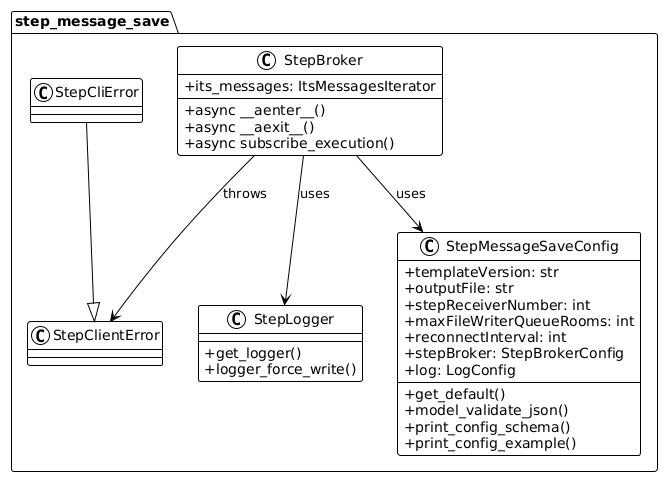

The diagram above was rendered by PlantUML. Its source (embedded in the PNG):
@startuml

!theme plain
skinparam classAttributeIconSize 0

package "step_message_save" {
   class StepBroker {
      +async __aenter__()
      +async __aexit__()
      +async subscribe_execution()
      +its_messages: ItsMessagesIterator
   }

   class StepMessageSaveConfig {
      +templateVersion: str
      +outputFile: str
      +stepReceiverNumber: int
      +maxFileWriterQueueRooms: int
      +reconnectInterval: int
      +stepBroker: StepBrokerConfig
      +log: LogConfig
      +get_default()
      +model_validate_json()
      +print_config_schema()
      +print_config_example()
   }

   class StepLogger {
      +get_logger()
      +logger_force_write()
   }

   class StepClientError
   class StepCliError
   StepCliError --|> StepClientError
}

StepBroker --> StepMessageSaveConfig : uses
StepBroker --> StepLogger : uses
StepBroker --> StepClientError : throws

@enduml